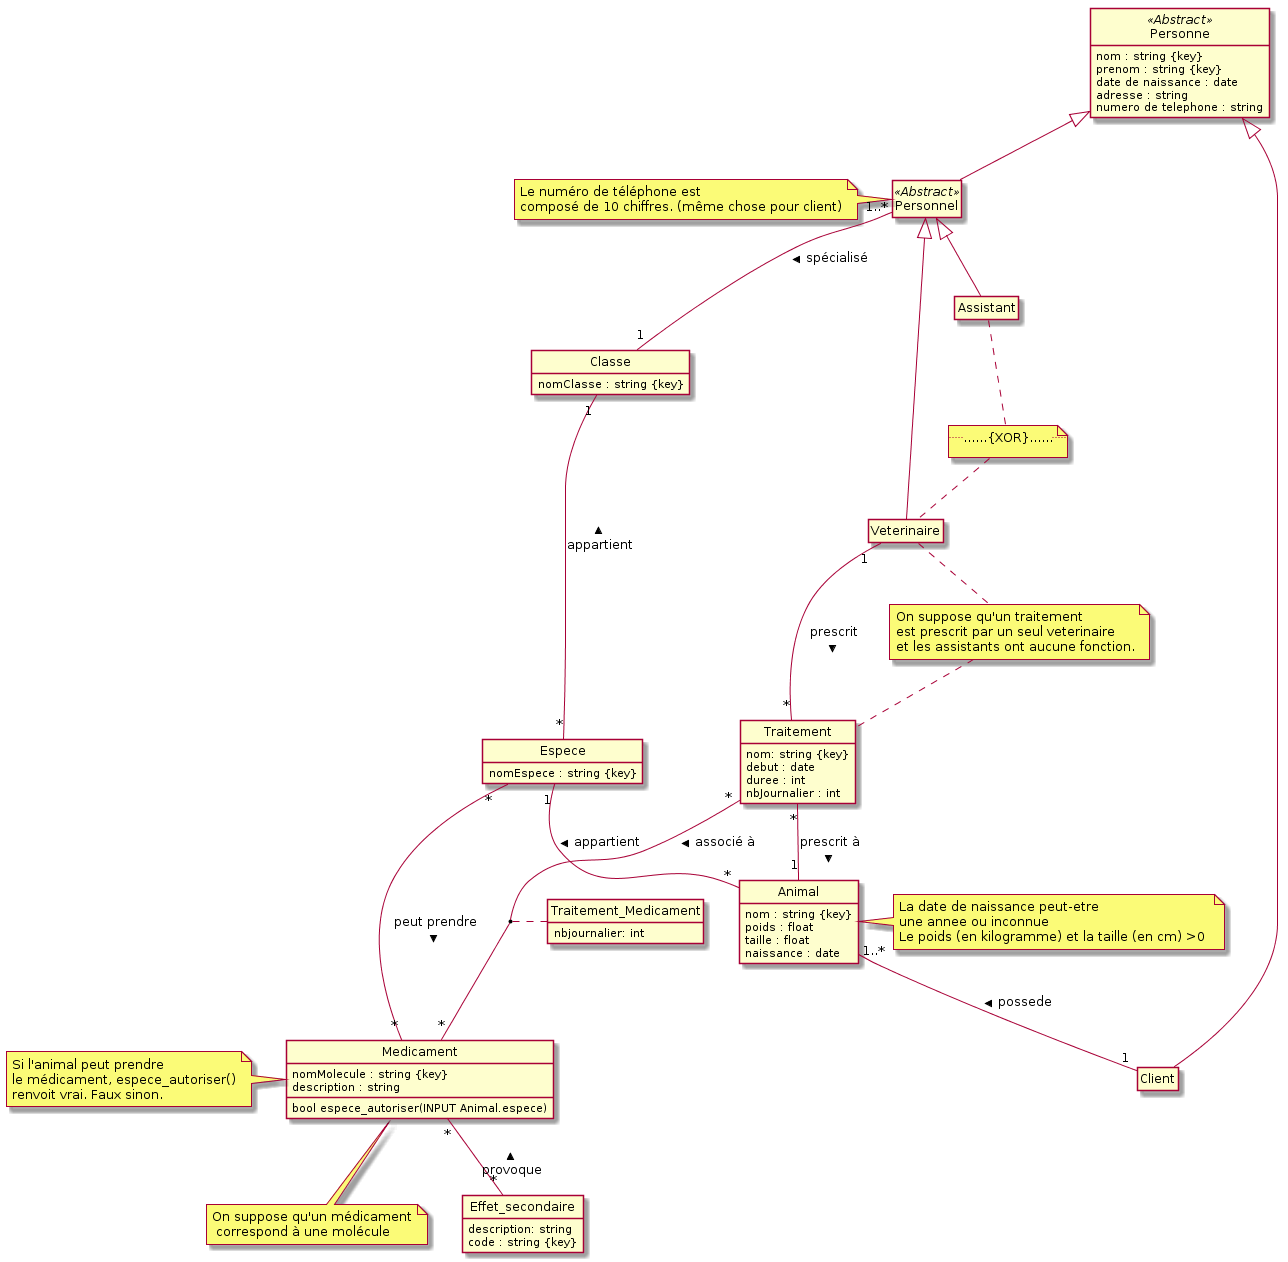

The diagram above was rendered by PlantUML. Its source (embedded in the PNG):
@startuml
hide circle
hide empty members

note "On suppose qu'un traitement\nest prescrit par un seul veterinaire \net les assistants ont aucune fonction." as N1
note "On suppose qu'un médicament\n correspond à une molécule" as N2

note left of Personnel
	Le numéro de téléphone est 
	composé de 10 chiffres. (même chose pour client)
endnote

class Personne <<Abstract>> {
	nom : string {key}
	prenom : string {key}
	date de naissance : date
	adresse : string
	numero de telephone : string
	
}

class Client 

class Personnel <<Abstract>>

class Veterinaire 

class Assistant

class Classe {
	nomClasse : string {key}
}
class Espece {
	nomEspece : string {key}
}

class Animal {
	nom : string {key}
	poids : float
	taille : float
	naissance : date
}
note right of Animal 
	La date de naissance peut-etre
	une annee ou inconnue
	Le poids (en kilogramme) et la taille (en cm) >0 
endnote

class Traitement {
	nom: string {key}
	debut : date
	duree : int
	nbJournalier : int
}

class Medicament {
	nomMolecule : string {key}
	description : string
	bool espece_autoriser(INPUT Animal.espece)
}

class Effet_secondaire {
	description: string 
	code : string {key}
	
}



note left of Medicament
	Si l'animal peut prendre
	le médicament, espece_autoriser()
	renvoit vrai. Faux sinon.
endnote

Medicament .. N2

note "........{XOR}........" as N3

Personnel <|-- Veterinaire
Personnel <|-- Assistant
Personne <|-- Personnel
Personne <|-- Client

Assistant .. N3
N3 .. Veterinaire


Veterinaire "1" -- "*" Traitement : prescrit >
Veterinaire .. N1
N1 .. Traitement

Animal "1..*" -- "1" Client : possede <
Traitement "*" -- "1" Animal : prescrit à >
Traitement "*" -- "*" Medicament : associé à >
(Traitement, Medicament) .. Traitement_Medicament

class Traitement_Medicament{
    nbjournalier: int   
}    

Personnel "1..*" -- "1" Classe : spécialisé >
Classe "1" -- "*" Espece : appartient <
Espece "*" -- "*" Medicament : peut prendre >
Espece "1" -- "*" Animal : appartient <
Medicament "*" -- "*" Effet_secondaire : provoque <
@enduml